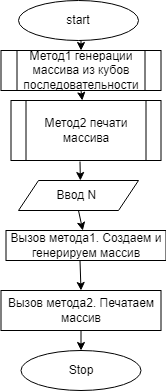

The diagram above was exported from draw.io. Its source (the exported page's mxGraphModel, read from the mxfile embedded in the PNG):
<mxGraphModel dx="824" dy="357" grid="1" gridSize="10" guides="1" tooltips="1" connect="1" arrows="1" fold="1" page="1" pageScale="1" pageWidth="827" pageHeight="1169" math="0" shadow="0">
  <root>
    <mxCell id="0" />
    <mxCell id="1" parent="0" />
    <mxCell id="7bYZjMjl6sRmKUg1ysjG-14" style="edgeStyle=orthogonalEdgeStyle;rounded=0;orthogonalLoop=1;jettySize=auto;html=1;exitX=0.5;exitY=1;exitDx=0;exitDy=0;entryX=0.5;entryY=0;entryDx=0;entryDy=0;" edge="1" parent="1" source="7bYZjMjl6sRmKUg1ysjG-1" target="7bYZjMjl6sRmKUg1ysjG-3">
      <mxGeometry relative="1" as="geometry" />
    </mxCell>
    <mxCell id="7bYZjMjl6sRmKUg1ysjG-1" value="start" style="ellipse;whiteSpace=wrap;html=1;" vertex="1" parent="1">
      <mxGeometry x="320" y="20" width="120" height="40" as="geometry" />
    </mxCell>
    <mxCell id="7bYZjMjl6sRmKUg1ysjG-3" value="Метод1 генерации массива из кубов последовательности" style="shape=process;whiteSpace=wrap;html=1;backgroundOutline=1;" vertex="1" parent="1">
      <mxGeometry x="302.5" y="70" width="160" height="40" as="geometry" />
    </mxCell>
    <mxCell id="7bYZjMjl6sRmKUg1ysjG-7" value="Вызов метода1. Создаем и генерируем массив" style="rounded=0;whiteSpace=wrap;html=1;" vertex="1" parent="1">
      <mxGeometry x="307.5" y="250" width="160" height="30" as="geometry" />
    </mxCell>
    <mxCell id="7bYZjMjl6sRmKUg1ysjG-8" value="Вызов метода2. Печатаем массив" style="rounded=0;whiteSpace=wrap;html=1;" vertex="1" parent="1">
      <mxGeometry x="302.5" y="310" width="160" height="40" as="geometry" />
    </mxCell>
    <mxCell id="7bYZjMjl6sRmKUg1ysjG-13" value="Stop" style="ellipse;whiteSpace=wrap;html=1;" vertex="1" parent="1">
      <mxGeometry x="322.5" y="370" width="120" height="40" as="geometry" />
    </mxCell>
    <mxCell id="7bYZjMjl6sRmKUg1ysjG-17" value="" style="endArrow=classic;html=1;rounded=0;exitX=0.5;exitY=1;exitDx=0;exitDy=0;" edge="1" parent="1" source="7bYZjMjl6sRmKUg1ysjG-3" target="7bYZjMjl6sRmKUg1ysjG-4">
      <mxGeometry width="50" height="50" relative="1" as="geometry">
        <mxPoint x="230" y="150" as="sourcePoint" />
        <mxPoint x="280" y="100" as="targetPoint" />
      </mxGeometry>
    </mxCell>
    <mxCell id="7bYZjMjl6sRmKUg1ysjG-18" value="" style="endArrow=classic;html=1;rounded=0;exitX=0.46;exitY=1.017;exitDx=0;exitDy=0;exitPerimeter=0;" edge="1" parent="1" source="7bYZjMjl6sRmKUg1ysjG-4">
      <mxGeometry width="50" height="50" relative="1" as="geometry">
        <mxPoint x="392.5" y="120" as="sourcePoint" />
        <mxPoint x="381.8875051041241" y="200" as="targetPoint" />
      </mxGeometry>
    </mxCell>
    <mxCell id="7bYZjMjl6sRmKUg1ysjG-20" value="" style="endArrow=classic;html=1;rounded=0;exitX=0.5;exitY=1;exitDx=0;exitDy=0;" edge="1" parent="1">
      <mxGeometry width="50" height="50" relative="1" as="geometry">
        <mxPoint x="382.5" y="350" as="sourcePoint" />
        <mxPoint x="382.5" y="370" as="targetPoint" />
      </mxGeometry>
    </mxCell>
    <mxCell id="7bYZjMjl6sRmKUg1ysjG-4" value="Метод2 печати массива" style="shape=process;whiteSpace=wrap;html=1;backgroundOutline=1;" vertex="1" parent="1">
      <mxGeometry x="312.5" y="120" width="150" height="60" as="geometry" />
    </mxCell>
    <mxCell id="7bYZjMjl6sRmKUg1ysjG-32" value="" style="endArrow=classic;html=1;rounded=0;fontFamily=Helvetica;exitX=0.5;exitY=1;exitDx=0;exitDy=0;entryX=0.5;entryY=0;entryDx=0;entryDy=0;" edge="1" parent="1" target="7bYZjMjl6sRmKUg1ysjG-8">
      <mxGeometry width="50" height="50" relative="1" as="geometry">
        <mxPoint x="381.5" y="280" as="sourcePoint" />
        <mxPoint x="520" y="280" as="targetPoint" />
      </mxGeometry>
    </mxCell>
    <mxCell id="7bYZjMjl6sRmKUg1ysjG-38" value="Ввод N&amp;nbsp;" style="shape=parallelogram;perimeter=parallelogramPerimeter;whiteSpace=wrap;html=1;fixedSize=1;fontFamily=Helvetica;" vertex="1" parent="1">
      <mxGeometry x="320" y="200" width="120" height="30" as="geometry" />
    </mxCell>
    <mxCell id="7bYZjMjl6sRmKUg1ysjG-39" value="" style="endArrow=classic;html=1;rounded=0;fontFamily=Helvetica;exitX=0.5;exitY=1;exitDx=0;exitDy=0;" edge="1" parent="1" source="7bYZjMjl6sRmKUg1ysjG-38" target="7bYZjMjl6sRmKUg1ysjG-7">
      <mxGeometry width="50" height="50" relative="1" as="geometry">
        <mxPoint x="400" y="240" as="sourcePoint" />
        <mxPoint x="450" y="190" as="targetPoint" />
      </mxGeometry>
    </mxCell>
  </root>
</mxGraphModel>